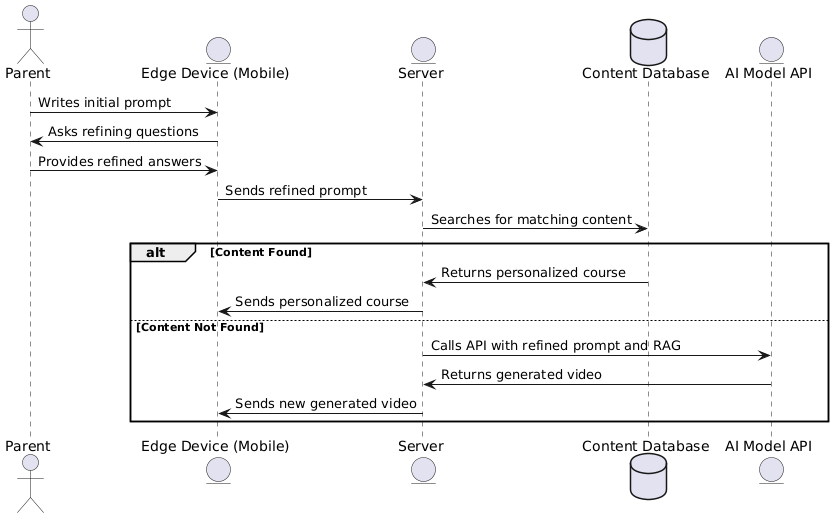

The diagram above was rendered by PlantUML. Its source (embedded in the PNG):
@startuml
actor Parent
entity "Edge Device (Mobile)" as EdgeDevice
entity "Server" as Server
database "Content Database" as Database
entity "AI Model API" as AIModel

Parent -> EdgeDevice : Writes initial prompt
EdgeDevice -> Parent : Asks refining questions
Parent -> EdgeDevice : Provides refined answers
EdgeDevice -> Server : Sends refined prompt
Server -> Database : Searches for matching content

alt Content Found
    Database -> Server : Returns personalized course
    Server -> EdgeDevice : Sends personalized course
else Content Not Found
    Server -> AIModel : Calls API with refined prompt and RAG
    AIModel -> Server : Returns generated video
    Server -> EdgeDevice : Sends new generated video
end
@enduml